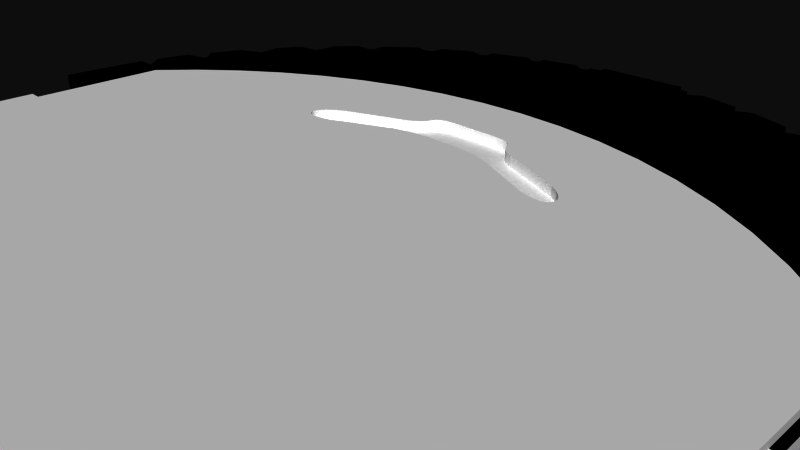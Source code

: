 # Source: NAV_SWITCH.blend  (saved by Blender 2.72.0; exported with 4.5.12 LTS)
import bpy
from mathutils import Matrix  # noqa: F401  (used for matrix-valued properties, if any)

bpy.ops.wm.read_factory_settings(use_empty=True)
scene = bpy.context.scene
scene.name = 'Scene'

# ---- collections
col_collection_1 = bpy.data.collections.new('Collection 1'); scene.collection.children.link(col_collection_1)

# ---- materials (node trees are filled in below, after node groups)
mat_material = bpy.data.materials.new('Material')
mat_material.alpha_threshold = 0.0
mat_material.use_transparent_shadow = False
mat_material.diffuse_color = (0.0, 0.0, 0.0, 1.0)
mat_material.specular_color = (0.6471, 0.6471, 0.6471)
mat_material.roughness = 0.5
mat_material_001 = bpy.data.materials.new('Material.001')
mat_material_001.alpha_threshold = 0.0
mat_material_001.use_transparent_shadow = False
mat_material_001.diffuse_color = (1.0, 1.0, 1.0, 1.0)
mat_material_001.specular_color = (0.902, 0.902, 0.902)
mat_material_001.roughness = 0.5

# ---- material node trees

# ---- world
world_world = bpy.data.worlds.new('World'); scene.world = world_world
world_world.color = (0.05088, 0.05088, 0.05088)
world_world.use_sun_shadow = False
world_world.sun_shadow_jitter_overblur = 0.0
world_world.cycles.sampling_method = 'MANUAL'
world_world.cycles.sample_map_resolution = 256

# ---- cameras
cam_camera = bpy.data.cameras.new('Camera')
cam_camera.clip_end = 100.0
cam_camera.lens = 35.0
cam_camera.sensor_width = 32.0
cam_camera.sensor_height = 18.0
cam_camera.ortho_scale = 7.314
cam_camera.dof.focus_distance = 0.0
cam_camera.dof.aperture_fstop = 128.0

# ---- meshes
me_nav_switch = bpy.data.meshes.new('NAV SWITCH')
me_nav_switch.from_pydata([(5.785, 2.443, -0.75), (5.783, 2.445, -0.75), (5.785, 2.443, 1.05), (5.783, 2.445, 1.05), (6.241, 1.502, -0.75), (6.22, 1.556, -0.75), (6.241, 1.502, 1.05), (6.22, 1.556, 1.05), (5.231, 3.247, -0.75), (5.175, 3.316, -0.75), (5.231, 3.247, 1.05), (5.175, 3.316, 1.05), (4.545, 3.983, -0.75), (4.482, 4.04, -0.75), (4.545, 3.983, 1.05), (4.482, 4.04, 1.05), (3.701, 4.644, -0.75), (3.586, 4.718, -0.75), (3.701, 4.644, 1.05), (3.586, 4.718, 1.05), (2.835, 5.129, -0.75), (2.727, 5.178, -0.75), (2.835, 5.129, 1.05), (2.727, 5.178, 1.05), (1.029, 5.679, -0.75), (0.9132, 5.696, -0.75), (1.029, 5.679, 1.05), (0.9132, 5.696, 1.05), (-6.219, 1.555, -0.75), (-6.24, 1.503, -0.75), (-6.219, 1.555, 1.05), (-6.24, 1.503, 1.05), (-5.175, 3.314, -0.75), (-5.23, 3.247, -0.75), (-5.175, 3.314, 1.05), (-5.23, 3.247, 1.05), (-4.482, 4.039, -0.75), (-4.544, 3.983, -0.75), (-4.482, 4.039, 1.05), (-4.544, 3.983, 1.05), (-3.586, 4.718, -0.75), (-3.701, 4.644, -0.75), (-3.586, 4.718, 1.05), (-3.701, 4.644, 1.05), (-2.727, 5.178, -0.75), (-2.835, 5.129, -0.75), (-2.727, 5.178, 1.05), (-2.835, 5.129, 1.05), (-1.806, 5.51, -0.75), (-1.908, 5.481, -0.75), (-1.806, 5.51, 1.05), (-1.908, 5.481, 1.05), (-0.9121, 5.696, -0.75), (-1.029, 5.678, -0.75), (-0.9121, 5.696, 1.05), (-1.029, 5.678, 1.05), (-0.7133, 2.813, 0.9), (-1.304, 2.733, 0.9), (-1.424, 2.711, 1.2), (-1.304, 2.733, -0.4), (-0.7133, 2.813, 1.2), (0.003417, 2.847, 1.2), (0.003417, 2.847, 0.9), (0.7201, 2.813, 1.2), (0.7201, 2.813, 0.9), (0.7201, 2.813, -0.4), (1.329, 2.729, -0.4), (1.43, 2.711, -1.1), (1.329, 2.729, 0.9), (1.43, 2.711, 1.2), (0.7201, 2.813, -1.1), (0.003417, 2.847, -1.1), (0.003417, 2.847, -0.4), (-0.7133, 2.813, -1.1), (-0.7133, 2.813, -0.4), (2.128, 2.542, 1.2), (2.128, 2.542, -1.1), (2.806, 2.307, 1.2), (2.806, 2.307, -1.1), (3.459, 2.01, 1.2), (3.459, 2.01, -1.1), (4.08, 1.651, 1.2), (4.08, 1.651, -1.1), (4.665, 1.235, 1.2), (4.665, 1.235, -1.1), (5.208, 0.7661, 1.2), (5.208, 0.7661, -1.1), (5.703, 0.2473, 1.2), (5.703, 0.2473, -1.1), (-1.424, 2.711, -1.1), (-2.121, 2.542, -1.1), (-2.121, 2.542, 1.2), (-2.799, 2.307, -1.1), (-2.799, 2.307, 1.2), (-3.452, 2.01, -1.1), (-3.452, 2.01, 1.2), (-4.073, 1.651, -1.1), (-4.073, 1.651, 1.2), (-4.658, 1.235, -1.1), (-4.658, 1.235, 1.2), (-5.201, 0.7661, -1.1), (-5.201, 0.7661, 1.2), (-5.697, 0.2473, -1.1), (-5.697, 0.2473, 1.2), (5.9, -5.853, 1.2), (5.9, -1.753, 1.2), (-5.9, -5.853, 1.2), (5.703, -1.753, 1.2), (2.086, 0.7147, 1.2), (2.047, 0.7049, 1.2), (-2.17, 0.7912, 1.2), (-2.164, 0.7758, 1.2), (-5.697, -1.753, 1.2), (-2.156, 0.762, 1.2), (0.6087, 1.833, 1.2), (0.6341, 1.817, 1.2), (0.653, 1.799, 1.2), (0.667, 1.782, 1.2), (-0.5725, 1.848, 1.2), (-0.6087, 1.833, 1.2), (-0.6341, 1.817, 1.2), (2.156, 0.762, 1.2), (2.145, 0.7492, 1.2), (-1.895, 0.7077, 1.2), (-1.988, 0.7001, 1.2), (0.5725, 1.848, 1.2), (0.5129, 1.864, 1.2), (2.166, 0.8675, 1.2), (2.172, 0.8433, 1.2), (2.174, 0.8243, 1.2), (2.173, 0.8068, 1.2), (2.17, 0.7912, 1.2), (2.164, 0.7758, 1.2), (-2.047, 0.7049, 1.2), (-2.086, 0.7147, 1.2), (-2.113, 0.7261, 1.2), (2.131, 0.7373, 1.2), (2.113, 0.7261, 1.2), (-2.131, 0.7373, 1.2), (-2.145, 0.7492, 1.2), (-2.172, 0.8433, 1.2), (-2.166, 0.8675, 1.2), (2.01, 1.052, 1.2), (2.089, 0.9832, 1.2), (2.13, 0.9348, 1.2), (2.154, 0.8972, 1.2), (-2.173, 0.8068, 1.2), (-2.174, 0.8243, 1.2), (1.988, 0.7001, 1.2), (1.895, 0.7077, 1.2), (1.739, 0.7458, 1.2), (-2.154, 0.8972, 1.2), (-2.13, 0.9348, 1.2), (-2.089, 0.9832, 1.2), (-0.5129, 1.864, 1.2), (-0.3938, 1.878, 1.2), (0.3938, 1.878, 1.2), (0.9329, 1.504, 1.2), (1.873, 1.139, 1.2), (-2.01, 1.052, 1.2), (-1.873, 1.139, 1.2), (-0.7203, 1.673, 1.2), (-0.6831, 1.754, 1.2), (-0.667, 1.782, 1.2), (-0.653, 1.799, 1.2), (0.6831, 1.754, 1.2), (0.7203, 1.673, 1.2), (0.7441, 1.636, 1.2), (-5.9, -1.753, 1.2), (-1.739, 0.7458, 1.2), (0.8326, 1.14, 1.2), (-0.256, 1.241, 1.2), (-0.8326, 1.14, 1.2), (-0.5524, 1.211, 1.2), (0.7768, 1.601, 1.2), (0.8295, 1.56, 1.2), (0.5524, 1.211, 1.2), (0.256, 1.241, 1.2), (-0.9329, 1.504, 1.2), (-0.8295, 1.56, 1.2), (-0.7768, 1.601, 1.2), (-0.7441, 1.636, 1.2), (1.748, -5.853, -1.1), (0.7485, -5.853, -1.1), (1.748, -4.96, -1.1), (0.7485, -4.96, -1.1), (-0.7515, -5.853, -1.1), (-1.752, -5.853, -1.1), (-0.7515, -4.96, -1.1), (-1.752, -4.96, -1.1), (4.798, -0.1734, -1.1), (5.703, -0.1734, -1.1), (5.9, -5.853, -1.1), (3.248, -5.853, -1.1), (5.9, -1.753, -1.1), (3.248, -4.96, -1.1), (5.703, -1.753, -1.1), (5.703, -1.273, -1.1), (-5.697, -0.1734, -1.1), (-4.798, -0.1734, -1.1), (-3.252, -5.853, -1.1), (-5.9, -5.853, -1.1), (-3.252, -4.96, -1.1), (-5.9, -1.753, -1.1), (-5.697, -1.753, -1.1), (4.798, -1.273, -1.1), (-5.697, -1.273, -1.1), (-4.798, -1.273, -1.1), (-1.752, -5.853, -0.8), (0.7485, -5.853, -0.8), (1.748, -5.853, -0.8), (-0.7515, -5.853, -0.8), (-3.252, -5.853, -0.8), (3.248, -5.853, -0.8), (-5.697, -1.273, 1.1), (-5.697, -0.1734, 1.1), (5.703, -0.1734, 1.1), (5.703, -1.273, 1.1), (-5.798, -0.1734, 1.1), (-5.798, -1.273, 1.1), (-5.798, -1.273, -1.2), (-5.798, -0.1734, -1.2), (-4.798, -1.273, -1.2), (-4.798, -0.1734, -1.2), (5.798, -1.273, 1.1), (5.798, -0.1734, 1.1), (5.798, -0.1734, -1.2), (5.798, -1.273, -1.2), (4.798, -0.1734, -1.2), (4.798, -1.273, -1.2), (-0.7515, -5.96, -0.8), (0.7485, -5.96, -0.8), (-0.7515, -4.96, -1.2), (-0.7515, -5.96, -1.2), (0.7485, -5.96, -1.2), (0.7485, -4.96, -1.2), (-3.252, -5.96, -0.8), (-1.752, -5.96, -0.8), (-3.252, -4.96, -1.2), (-3.252, -5.96, -1.2), (-1.752, -5.96, -1.2), (-1.752, -4.96, -1.2), (1.748, -5.96, -0.8), (3.248, -5.96, -0.8), (1.748, -4.96, -1.2), (1.748, -5.96, -1.2), (3.248, -5.96, -1.2), (3.248, -4.96, -1.2), (-0.3938, 1.878, 1.05), (-0.5129, 1.864, 1.05), (-0.5725, 1.848, 1.05), (-0.6087, 1.833, 1.05), (-0.6341, 1.817, 1.05), (-0.653, 1.799, 1.05), (-0.667, 1.782, 1.05), (-0.6831, 1.754, 1.05), (-0.7203, 1.673, 1.05), (-0.7441, 1.636, 1.05), (-0.7768, 1.601, 1.05), (-0.8295, 1.56, 1.05), (-0.9329, 1.504, 1.05), (-1.873, 1.139, 1.05), (-2.01, 1.052, 1.05), (-2.089, 0.9832, 1.05), (-2.13, 0.9348, 1.05), (-2.154, 0.8972, 1.05), (-2.166, 0.8675, 1.05), (-2.172, 0.8433, 1.05), (-2.174, 0.8243, 1.05), (-2.173, 0.8068, 1.05), (-2.17, 0.7912, 1.05), (-2.164, 0.7758, 1.05), (-2.156, 0.762, 1.05), (-2.145, 0.7492, 1.05), (-2.131, 0.7373, 1.05), (-2.113, 0.7261, 1.05), (-2.086, 0.7147, 1.05), (-2.047, 0.7049, 1.05), (-1.988, 0.7001, 1.05), (-1.895, 0.7077, 1.05), (-1.739, 0.7458, 1.05), (-0.8326, 1.14, 1.05), (-0.5524, 1.211, 1.05), (-0.256, 1.241, 1.05), (0.7203, 1.673, 1.05), (0.7441, 1.636, 1.05), (0.256, 1.241, 1.05), (0.7768, 1.601, 1.05), (0.5524, 1.211, 1.05), (0.8295, 1.56, 1.05), (0.9329, 1.504, 1.05), (0.8326, 1.14, 1.05), (1.873, 1.139, 1.05), (1.739, 0.7458, 1.05), (2.01, 1.052, 1.05), (2.154, 0.8972, 1.05), (2.13, 0.9348, 1.05), (2.131, 0.7373, 1.05), (0.5725, 1.848, 1.05), (0.5129, 1.864, 1.05), (0.3938, 1.878, 1.05), (2.166, 0.8675, 1.05), (2.047, 0.7049, 1.05), (2.086, 0.7147, 1.05), (2.113, 0.7261, 1.05), (0.6831, 1.754, 1.05), (0.667, 1.782, 1.05), (0.653, 1.799, 1.05), (2.089, 0.9832, 1.05), (1.895, 0.7077, 1.05), (1.988, 0.7001, 1.05), (0.6341, 1.817, 1.05), (0.6087, 1.833, 1.05), (2.164, 0.7758, 1.05), (2.17, 0.7912, 1.05), (2.156, 0.762, 1.05), (2.173, 0.8068, 1.05), (2.145, 0.7492, 1.05), (2.174, 0.8243, 1.05), (2.172, 0.8433, 1.05), (2.067, 4.488, -0.4), (2.067, 4.488, 0.9), (-2.006, 4.519, 0.9), (-2.006, 4.519, -0.4), (1.908, 5.481, -0.75), (1.806, 5.51, -0.75), (1.908, 5.481, 1.05), (1.806, 5.51, 1.05), (-0.7243, 4.989, -0.65), (-0.7243, 4.989, -0.4), (-0.7527, 4.983, -0.4), (0.7505, 4.985, -0.75), (0.7219, 4.991, -0.65), (0.2507, 5.047, -0.75), (0.2507, 5.047, -0.65), (-0.253, 5.047, -0.75), (-0.253, 5.047, -0.65), (-0.7527, 4.983, -0.75), (0.7219, 4.991, -0.4), (0.7505, 4.985, -0.4), (1.239, 4.861, -0.4), (1.239, 4.861, -0.75), (1.708, 4.678, -0.4), (1.708, 4.678, -0.75), (2.15, 4.437, -0.75), (0.7505, 4.985, 1.05), (0.7505, 4.985, 0.9), (1.239, 4.861, 1.05), (1.239, 4.861, 0.9), (1.708, 4.678, 1.05), (1.708, 4.678, 0.9), (2.15, 4.437, 1.05), (0.7219, 4.991, 0.9), (0.7219, 4.991, 0.95), (0.2507, 5.047, 0.95), (0.2507, 5.047, 1.05), (-0.253, 5.047, 0.95), (-0.253, 5.047, 1.05), (-0.7243, 4.989, 0.95), (-0.7527, 4.983, 1.05), (-0.7243, 4.989, 0.9), (-0.7527, 4.983, 0.9), (-1.241, 4.858, 0.9), (-1.241, 4.858, 1.05), (-1.709, 4.674, 0.9), (-1.709, 4.674, 1.05), (-2.151, 4.432, 1.05), (-1.241, 4.858, -0.75), (-1.241, 4.858, -0.4), (-1.709, 4.674, -0.75), (-1.709, 4.674, -0.4), (-2.151, 4.432, -0.75), (-2.56, 4.137, 1.05), (-2.56, 4.137, -0.75), (2.56, 4.144, 1.05), (2.56, 4.144, -0.75), (-0.7243, 4.47, -0.65), (-0.7243, 4.47, -0.4), (0.7219, 4.47, -0.65), (0.7219, 4.47, -0.4), (0.7257, 5.82, 1.05), (0.9132, 5.82, 1.05), (0.7257, 5.82, -0.75), (0.9132, 5.82, -0.75), (0.7257, 5.96, 1.05), (0.7257, 5.96, -0.75), (-0.7254, 5.96, 1.05), (-0.7254, 5.96, -0.75), (-0.7254, 5.82, 1.05), (-0.7254, 5.82, -0.75), (-0.9121, 5.82, 1.05), (-0.9121, 5.82, -0.75), (-6.195, -0.7234, 1.05), (-6.981, -0.7234, 1.05), (-6.195, -0.7234, -0.75), (-6.981, -0.7234, -0.75), (-6.155, -0.06812, 1.05), (-6.155, -0.06812, -0.75), (-6.046, 0.5793, 1.05), (-6.046, 0.5793, -0.75), (-5.87, 1.212, 1.05), (-5.87, 1.212, -0.75), (-5.627, 1.822, 1.05), (-5.627, 1.822, -0.75), (-5.321, 2.402, 1.05), (-5.321, 2.402, -0.75), (-4.955, 2.948, 1.05), (-4.955, 2.948, -0.75), (-4.534, 3.451, 1.05), (-4.534, 3.451, -0.75), (-4.062, 3.907, 1.05), (-4.062, 3.907, -0.75), (-3.544, 4.311, 1.05), (-3.544, 4.311, -0.75), (3.546, 4.311, 1.05), (3.546, 4.311, -0.75), (4.063, 3.907, 1.05), (4.063, 3.907, -0.75), (4.535, 3.451, 1.05), (4.535, 3.451, -0.75), (4.957, 2.948, 1.05), (4.957, 2.948, -0.75), (5.322, 2.402, 1.05), (5.322, 2.402, -0.75), (5.628, 1.822, 1.05), (5.628, 1.822, -0.75), (5.871, 1.212, 1.05), (5.871, 1.212, -0.75), (6.047, 0.5793, 1.05), (6.047, 0.5793, -0.75), (6.156, -0.06812, 1.05), (6.156, -0.06812, -0.75), (6.196, -0.7234, 1.05), (6.196, -0.7234, -0.75), (6.981, -0.7234, 1.05), (6.981, -0.7234, -0.75), (-6.859, 0.599, 1.05), (-6.523, 0.599, 1.05), (-2.122, 5.58, 1.05), (-2.727, 5.349, 1.05), (6.524, 0.599, 1.05), (6.784, 0.8726, 1.05), (6.617, 1.415, 1.05), (1.806, 5.661, 1.05), (1.206, 5.801, 1.05), (-3.08, 5.2, 1.05), (-3.586, 4.918, 1.05), (2.727, 5.349, 1.05), (2.122, 5.58, 1.05), (-1.206, 5.801, 1.05), (-1.806, 5.661, 1.05), (-6.784, 0.8726, 1.05), (-6.617, 1.415, 1.05), (6.859, 0.599, 1.05), (5.838, 2.825, 1.05), (5.577, 3.197, 1.05), (3.586, 4.918, 1.05), (3.08, 5.2, 1.05), (-3.977, 4.69, 1.05), (-4.482, 4.299, 1.05), (5.169, 3.654, 1.05), (4.861, 3.975, 1.05), (6.193, 2.28, 1.05), (6.434, 1.771, 1.05), (3.977, 4.69, 1.05), (4.482, 4.299, 1.05), (-6.434, 1.771, 1.05), (-6.193, 2.28, 1.05), (-5.783, 2.444, 1.05), (-5.838, 2.825, 1.05), (-5.577, 3.197, 1.05), (-4.861, 3.975, 1.05), (-5.169, 3.654, 1.05), (-6.523, 0.599, -0.75), (-6.859, 0.599, -0.75), (-6.617, 1.415, -0.75), (-6.784, 0.8726, -0.75), (6.193, 2.28, -0.75), (6.434, 1.771, -0.75), (6.524, 0.599, -0.75), (6.859, 0.599, -0.75), (-2.727, 5.349, -0.75), (-2.122, 5.58, -0.75), (-1.806, 5.661, -0.75), (-1.206, 5.801, -0.75), (2.122, 5.58, -0.75), (2.727, 5.349, -0.75), (-3.586, 4.918, -0.75), (-3.08, 5.2, -0.75), (-5.838, 2.825, -0.75), (-5.577, 3.197, -0.75), (1.206, 5.801, -0.75), (1.806, 5.661, -0.75), (3.977, 4.69, -0.75), (4.482, 4.299, -0.75), (6.617, 1.415, -0.75), (6.784, 0.8726, -0.75), (-6.434, 1.771, -0.75), (-6.193, 2.28, -0.75), (-5.783, 2.444, -0.75), (-5.169, 3.654, -0.75), (-4.861, 3.975, -0.75), (3.08, 5.2, -0.75), (3.586, 4.918, -0.75), (-3.977, 4.69, -0.75), (-4.482, 4.299, -0.75), (4.861, 3.975, -0.75), (5.838, 2.825, -0.75), (5.577, 3.197, -0.75), (5.169, 3.654, -0.75), (-0.7243, 4.47, 0.9), (-0.7243, 4.47, 0.95), (0.7219, 4.47, 0.9), (0.7219, 4.47, 0.95)], [], [(511, 358, 360, 510), (113, 272, 271, 111), (463, 478, 477, 462), (341, 343, 342, 340), (94, 95, 93, 92), (343, 344, 351, 349, 350, 321, 320, 342), (234, 233, 232, 235), (455, 508, 8, 10), (122, 317, 297, 136), (460, 509, 506, 461), (236, 237, 208, 212), (168, 203, 201, 106), (468, 499, 498, 467), (457, 502, 20, 22), (49, 51, 50, 48), (123, 279, 278, 124), (449, 484, 483, 450), (143, 308, 296, 144), (134, 276, 275, 135), (92, 93, 91, 90), (144, 296, 295, 145), (125, 298, 312, 114), (472, 500, 32, 34), (448, 485, 324, 326), (163, 254, 253, 164), (147, 268, 267, 140), (180, 258, 257, 181), (461, 506, 12, 14), (447, 23, 21, 486), (87, 88, 86, 85), (359, 363, 362, 361), (142, 294, 308, 143), (181, 257, 256, 161), (374, 375, 415, 414), (451, 476, 473, 437), (386, 387, 389, 388), (218, 219, 214, 215), (427, 429, 428, 426), (467, 498, 497, 466), (130, 316, 314, 131), (96, 97, 95, 94), (152, 264, 263, 153), (220, 222, 207, 206, 214, 219), (79, 80, 78, 77), (204, 206, 207, 199, 198, 102, 100, 98, 96, 94, 92, 90, 89, 73, 71, 70, 67, 76, 78, 80, 82, 84, 86, 88, 191, 190, 205, 197, 196, 194, 192, 193, 195, 184, 182, 183, 185, 188, 186, 187, 189, 202, 200, 201, 203), (224, 225, 216, 217), (128, 319, 318, 129), (353, 513, 512, 352), (1, 3, 2, 0), (244, 184, 195, 247), (137, 304, 303, 108), (477, 0, 2, 462), (190, 191, 216, 225, 226, 228), (441, 440, 479, 496), (174, 287, 289, 175), (222, 220, 221, 223), (332, 338, 379, 378), (106, 201, 200, 212, 208, 187, 186, 211, 209, 183, 182, 210, 213, 193, 192, 104), (81, 82, 80, 79), (223, 199, 207, 222), (108, 303, 302, 109), (77, 78, 76, 75), (107, 196, 197, 217, 216, 191, 88, 87), (228, 226, 227, 229), (21, 23, 22, 20), (412, 413, 373, 372), (179, 259, 258, 180), (401, 403, 402, 400), (456, 19, 17, 503), (138, 274, 273, 139), (139, 273, 272, 113), (446, 487, 40, 42), (165, 305, 284, 166), (290, 292, 158, 157), (211, 186, 188, 232, 233, 230), (345, 355, 354, 353, 352, 346), (116, 307, 306, 117), (447, 486, 485, 448), (244, 245, 242, 210, 182, 184), (242, 245, 246, 243), (393, 395, 394, 392), (323, 59, 57, 322), (236, 239, 240, 237), (480, 479, 440, 453), (331, 341, 340, 339), (166, 284, 285, 167), (131, 314, 313, 132), (170, 291, 288, 176), (452, 31, 29, 475), (109, 302, 310, 148), (41, 43, 42, 40), (405, 407, 406, 404), (149, 309, 293, 150), (173, 282, 281, 172), (117, 306, 305, 165), (336, 328, 329, 330, 337, 335), (242, 243, 213, 210), (478, 463, 7, 5), (384, 385, 387, 386), (436, 474, 395, 393), (25, 27, 26, 24), (114, 312, 311, 115), (456, 503, 502, 457), (261, 260, 178, 160), (224, 227, 226, 225), (53, 55, 54, 52), (63, 64, 62, 61), (124, 133, 134, 135, 112, 168, 106, 104, 105, 107, 122, 136, 137, 108, 109, 148, 149, 150, 170, 176, 177, 171, 173, 172, 169, 123), (136, 297, 304, 137), (217, 197, 205, 229, 227, 224), (371, 369, 370, 323, 322, 364, 365, 366), (381, 383, 382, 380), (431, 433, 432, 430), (238, 202, 189, 241), (380, 382, 385, 384), (26, 27, 381, 380, 384, 386, 388, 390, 54, 55, 449, 450, 50, 51, 438, 439, 46, 47, 445, 446, 42, 43, 458, 459, 38, 39, 471, 472, 34, 35, 470, 469, 468, 467, 466, 30, 31, 452, 451, 437, 436, 393, 392, 396, 398, 400, 402, 404, 406, 408, 410, 412, 372, 366, 365, 363, 359, 357, 355, 345, 347, 349, 351, 374, 414, 416, 418, 420, 422, 424, 426, 428, 430, 432, 434, 453, 440, 441, 442, 6, 7, 463, 462, 2, 3, 454, 455, 10, 11, 460, 461, 14, 15, 465, 464, 18, 19, 456, 457, 22, 23, 447, 448, 326, 327, 443, 444), (231, 234, 235, 185, 183, 209), (181, 161, 162, 163, 164, 120, 119, 118, 154, 155, 156, 126, 125, 114, 115, 116, 117, 165, 166, 167, 174, 175, 157, 158, 142, 143, 144, 145, 127, 128, 129, 130, 131, 132, 121, 122, 107, 87, 85, 83, 81, 79, 77, 75, 69, 63, 61, 60, 58, 91, 93, 95, 97, 99, 101, 103, 112, 135, 138, 139, 113, 111, 110, 146, 147, 140, 141, 151, 152, 153, 159, 160, 178, 179, 180), (278, 279, 280, 281, 282, 283, 286, 288, 291, 293, 309, 310, 302, 303, 304, 297, 317, 315, 313, 314, 316, 318, 319, 301, 295, 296, 308, 294, 292, 290, 289, 287, 285, 284, 305, 306, 307, 311, 312, 298, 299, 300, 248, 249, 250, 251, 252, 253, 254, 255, 256, 257, 258, 259, 260, 261, 262, 263, 264, 265, 266, 267, 268, 269, 270, 271, 272, 273, 274, 275, 276, 277), (388, 389, 391, 390), (135, 275, 274, 138), (334, 336, 335, 333), (153, 263, 262, 159), (29, 31, 30, 28), (75, 76, 67, 69), (470, 35, 33, 490), (444, 491, 24, 26), (460, 11, 9, 509), (246, 245, 244, 247), (281, 280, 169, 172), (464, 493, 16, 18), (376, 377, 329, 328), (403, 405, 404, 402), (145, 295, 301, 127), (126, 299, 298, 125), (355, 357, 356, 354), (110, 270, 269, 146), (458, 504, 505, 459), (415, 417, 416, 414), (121, 315, 317, 122), (223, 221, 218, 215, 198, 199), (141, 266, 265, 151), (344, 375, 374, 351), (175, 289, 290, 157), (237, 240, 241, 189, 187, 208), (17, 19, 18, 16), (98, 99, 97, 96), (368, 370, 369, 367), (230, 233, 234, 231), (325, 327, 326, 324), (45, 47, 46, 44), (164, 253, 252, 120), (470, 490, 489, 469), (148, 310, 309, 149), (176, 288, 286, 177), (214, 206, 204, 112, 103, 102, 198, 215), (9, 11, 10, 8), (158, 292, 294, 142), (513, 511, 510, 512), (61, 62, 56, 60), (471, 501, 500, 472), (397, 399, 398, 396), (238, 239, 236, 212, 200, 202), (483, 48, 50, 450), (357, 359, 361, 360, 358, 356), (228, 229, 205, 190), (100, 101, 99, 98), (132, 313, 315, 121), (441, 496, 495, 442), (171, 283, 282, 173), (293, 291, 170, 150), (71, 72, 65, 70), (218, 221, 220, 219), (73, 89, 58, 60, 56, 57, 59, 74), (286, 283, 171, 177), (373, 371, 366, 372), (394, 397, 396, 392), (471, 39, 37, 501), (332, 334, 333, 331, 339, 338), (497, 28, 30, 466), (425, 427, 426, 424), (433, 435, 434, 432), (167, 285, 287, 174), (465, 494, 493, 464), (429, 431, 430, 428), (443, 492, 491, 444), (378, 379, 377, 376), (120, 252, 251, 119), (33, 35, 34, 32), (162, 255, 254, 163), (348, 350, 349, 347), (438, 51, 49, 482), (361, 362, 364, 322, 57, 56, 62, 64, 68, 321, 350, 348, 346, 352, 512, 510, 360), (452, 475, 476, 451), (419, 421, 420, 418), (474, 436, 437, 473), (445, 47, 45, 488), (421, 423, 422, 420), (469, 489, 499, 468), (154, 249, 248, 155), (27, 25, 383, 381), (395, 474, 473, 476, 475, 29, 28, 497, 498, 499, 489, 490, 33, 32, 500, 501, 37, 36, 505, 504, 41, 40, 487, 488, 45, 44, 481, 482, 49, 48, 483, 484, 53, 52, 391, 389, 387, 385, 382, 383, 25, 24, 491, 492, 325, 324, 485, 486, 21, 20, 502, 503, 17, 16, 493, 494, 13, 12, 506, 509, 9, 8, 508, 507, 1, 0, 477, 478, 5, 4, 495, 496, 479, 480, 435, 433, 431, 429, 427, 425, 423, 421, 419, 417, 415, 375, 344, 343, 341, 331, 333, 335, 337, 367, 369, 371, 373, 413, 411, 409, 407, 405, 403, 401, 399, 397, 394), (409, 411, 410, 408), (140, 267, 266, 141), (458, 43, 41, 504), (203, 168, 112, 204), (411, 413, 412, 410), (151, 265, 264, 152), (65, 72, 74, 59, 323, 370, 368, 330, 329, 377, 379, 338, 339, 340, 342, 320, 66), (124, 278, 277, 133), (111, 271, 270, 110), (104, 192, 194, 105), (13, 15, 14, 12), (330, 368, 367, 337), (37, 39, 38, 36), (85, 86, 84, 83), (194, 196, 107, 105), (102, 103, 101, 100), (115, 311, 307, 116), (356, 358, 511, 513, 353, 354), (90, 91, 58, 89), (336, 334, 332, 378, 376, 328), (454, 3, 1, 507), (320, 321, 68, 66), (439, 481, 44, 46), (442, 495, 4, 6), (459, 505, 36, 38), (178, 260, 259, 179), (67, 70, 65, 66, 68, 64, 63, 69), (390, 391, 52, 54), (449, 55, 53, 484), (119, 251, 250, 118), (129, 318, 316, 130), (83, 84, 82, 81), (445, 488, 487, 446), (230, 231, 209, 211), (155, 248, 300, 156), (465, 15, 13, 494), (454, 507, 508, 455), (5, 7, 6, 4), (118, 250, 249, 154), (146, 269, 268, 147), (407, 409, 408, 406), (240, 239, 238, 241), (156, 300, 299, 126), (127, 301, 319, 128), (438, 482, 481, 439), (169, 280, 279, 123), (195, 193, 213, 243, 246, 247), (434, 435, 480, 453), (73, 74, 72, 71), (232, 188, 185, 235), (363, 365, 364, 362), (423, 425, 424, 422), (399, 401, 400, 398), (133, 277, 276, 134), (161, 256, 255, 162), (346, 348, 347, 345), (492, 443, 327, 325), (417, 419, 418, 416), (159, 262, 261, 160)])
me_nav_switch.polygons.foreach_set('material_index', [0, 1, 0, 0, 0, 0, 1, 0, 1, 0, 0, 1, 0, 0, 0, 1, 0, 1, 1, 0, 1, 1, 0, 0, 1, 1, 1, 0, 0, 0, 0, 1, 1, 0, 0, 0, 0, 0, 0, 1, 0, 1, 1, 0, 0, 0, 1, 0, 0, 1, 1, 0, 1, 0, 1, 1, 0, 1, 0, 0, 1, 0, 1, 1, 0, 0, 1, 0, 0, 1, 1, 0, 1, 1, 1, 0, 1, 0, 1, 1, 0, 0, 1, 0, 0, 1, 0, 1, 0, 1, 0, 0, 1, 1, 1, 0, 0, 0, 0, 0, 0, 1, 0, 1, 1, 0, 0, 1, 1, 1, 0, 0, 0, 1, 0, 0, 1, 1, 1, 0, 1, 0, 1, 0, 0, 0, 0, 0, 1, 1, 0, 0, 0, 1, 1, 0, 1, 0, 0, 1, 1, 1, 0, 1, 1, 0, 0, 0, 1, 0, 0, 1, 0, 1, 1, 1, 0, 1, 0, 0, 0, 0, 1, 0, 0, 0, 0, 1, 0, 1, 1, 0, 1, 0, 1, 0, 0, 0, 0, 0, 0, 0, 1, 0, 0, 0, 0, 1, 0, 1, 0, 0, 0, 0, 0, 0, 0, 0, 0, 1, 0, 0, 0, 1, 0, 0, 0, 1, 0, 1, 1, 1, 0, 0, 0, 0, 0, 0, 1, 0, 0, 0, 0, 0, 0, 0, 0, 1, 0, 0, 0, 1, 0, 0, 0, 0, 1, 0, 0, 0, 1, 1, 0, 1, 1, 1, 0, 1, 1, 0, 0, 1, 0, 0, 0, 1, 1, 0, 0, 0, 1])
me_nav_switch.materials.append(mat_material)
me_nav_switch.materials.append(mat_material_001)
me_nav_switch.use_remesh_preserve_volume = False
me_nav_switch.use_remesh_preserve_attributes = False
me_nav_switch.use_mirror_vertex_groups = False
me_nav_switch.update()

# ---- objects
ob_nav_switch = bpy.data.objects.new('NAV SWITCH', me_nav_switch)
ob_camera = bpy.data.objects.new('Camera', cam_camera)

# ---- transforms, parenting, visibility, modifiers, constraints
ob_nav_switch.location = (0.0, 0.0, 0.0)
ob_nav_switch.lineart.crease_threshold = 0.0
ob_camera.location = (7.481, -6.508, 5.344)
ob_camera.rotation_euler = (1.109, 0.01082, 0.8149)
ob_camera.lock_rotations_4d = False
ob_camera.empty_display_type = 'ARROWS'
ob_camera.color = (0.0, 0.0, 0.0, 0.0)
ob_camera.display_type = 'WIRE'
ob_camera.lineart.crease_threshold = 0.0

# ---- collection membership
col_collection_1.objects.link(ob_nav_switch)
col_collection_1.objects.link(ob_camera)

# ---- scene / render settings (as saved in the file)
scene.camera = ob_camera
scene.frame_start = 1; scene.frame_end = 250; scene.frame_set(1)
scene.render.engine = 'BLENDER_EEVEE_NEXT'
scene.render.resolution_percentage = 50
scene.render.dither_intensity = 0.0
scene.cycles.use_denoising = False
scene.cycles.samples = 10
scene.cycles.sampling_pattern = 'TABULATED_SOBOL'
scene.cycles.light_sampling_threshold = 0.0
scene.cycles.use_adaptive_sampling = False
scene.cycles.use_light_tree = False
scene.cycles.blur_glossy = 0.0
scene.cycles.pixel_filter_type = 'GAUSSIAN'
scene.cycles.sample_clamp_indirect = 0.0
scene.view_settings.view_transform = 'Raw'
bpy.context.view_layer.update()

# ---- added for rendering (the .blend has no usable light): sun
light_auto_sun = bpy.data.lights.new('AutoSun', 'SUN')
light_auto_sun.energy = 3.0
light_auto_sun.angle = 0.0523599
ob_auto_sun = bpy.data.objects.new('AutoSun', light_auto_sun)
scene.collection.objects.link(ob_auto_sun)
ob_auto_sun.rotation_euler = (0.872665, 0.174533, 0.523599)
bpy.context.view_layer.update()
